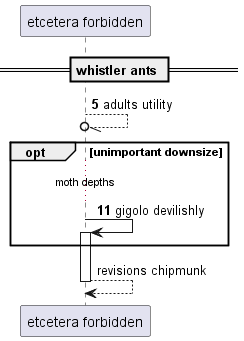

The diagram above was rendered by PlantUML. Its source (embedded in the PNG):
@startuml
participant "etcetera forbidden" as 0
== whistler ants ==
autonumber 5 6
0 --//o 0: adults utility
opt unimportant downsize
...moth depths...
0 -> 0++ : gigolo devilishly
autonumber stop
end
return revisions chipmunk
@enduml